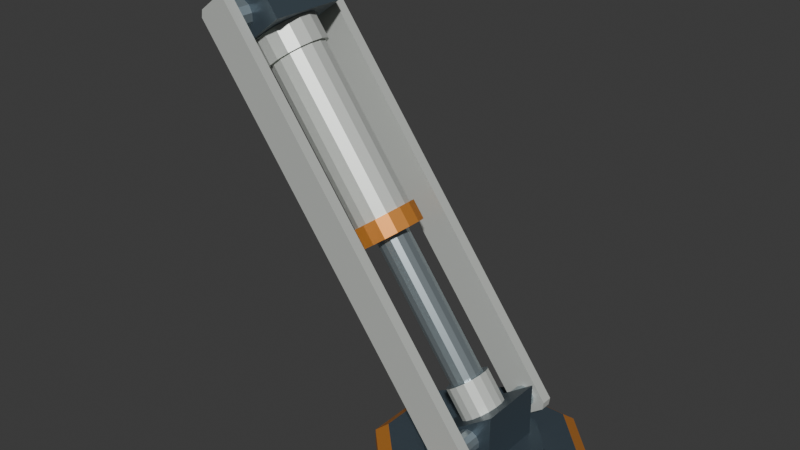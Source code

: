 # Source: source.blend  (saved by Blender 4.3.34; exported with 4.5.12 LTS)
import bpy
from mathutils import Matrix  # noqa: F401  (used for matrix-valued properties, if any)

bpy.ops.wm.read_factory_settings(use_empty=True)
scene = bpy.context.scene
scene.name = 'Scene'

# ---- collections
col_collection = bpy.data.collections.new('Collection'); scene.collection.children.link(col_collection)

# ---- materials (node trees are filled in below, after node groups)
mat_strut_warmivory = bpy.data.materials.new('Strut_WarmIvory')
mat_strut_warmivory.diffuse_color = (0.7, 0.73, 0.69, 1.0)
mat_pad_deepgraphite = bpy.data.materials.new('Pad_DeepGraphite')
mat_pad_deepgraphite.diffuse_color = (0.075, 0.105, 0.13, 1.0)
mat_details_signalochre = bpy.data.materials.new('Details_SignalOchre')
mat_details_signalochre.diffuse_color = (0.78, 0.3, 0.055, 1.0)
mat_pins_satinalloy = bpy.data.materials.new('Pins_SatinAlloy')
mat_pins_satinalloy.diffuse_color = (0.4, 0.47, 0.5, 1.0)

# ---- material node trees
mat_strut_warmivory.use_nodes = True; mat_strut_warmivory.node_tree.nodes.clear()
_N = mat_strut_warmivory.node_tree.nodes; _L = mat_strut_warmivory.node_tree.links
n0 = _N.new('ShaderNodeBsdfPrincipled'); n0.name = 'Principled BSDF'; n0.location = (10, 300)
n0.inputs[0].default_value = (0.7, 0.73, 0.69, 1.0)
n0.inputs[1].default_value = 0.3
n0.inputs[2].default_value = 0.43
n1 = _N.new('ShaderNodeOutputMaterial'); n1.name = 'Material Output'; n1.location = (300, 300)
_L.new(n0.outputs[0], n1.inputs[0])
n1.is_active_output = True
mat_pad_deepgraphite.use_nodes = True; mat_pad_deepgraphite.node_tree.nodes.clear()
_N = mat_pad_deepgraphite.node_tree.nodes; _L = mat_pad_deepgraphite.node_tree.links
n0 = _N.new('ShaderNodeBsdfPrincipled'); n0.name = 'Principled BSDF'; n0.location = (10, 300)
n0.inputs[0].default_value = (0.075, 0.105, 0.13, 1.0)
n0.inputs[1].default_value = 0.45
n1 = _N.new('ShaderNodeOutputMaterial'); n1.name = 'Material Output'; n1.location = (300, 300)
_L.new(n0.outputs[0], n1.inputs[0])
n1.is_active_output = True
mat_details_signalochre.use_nodes = True; mat_details_signalochre.node_tree.nodes.clear()
_N = mat_details_signalochre.node_tree.nodes; _L = mat_details_signalochre.node_tree.links
n0 = _N.new('ShaderNodeBsdfPrincipled'); n0.name = 'Principled BSDF'; n0.location = (10, 300)
n0.inputs[0].default_value = (0.78, 0.3, 0.055, 1.0)
n0.inputs[1].default_value = 0.42
n0.inputs[2].default_value = 0.42
n1 = _N.new('ShaderNodeOutputMaterial'); n1.name = 'Material Output'; n1.location = (300, 300)
_L.new(n0.outputs[0], n1.inputs[0])
n1.is_active_output = True
mat_pins_satinalloy.use_nodes = True; mat_pins_satinalloy.node_tree.nodes.clear()
_N = mat_pins_satinalloy.node_tree.nodes; _L = mat_pins_satinalloy.node_tree.links
n0 = _N.new('ShaderNodeBsdfPrincipled'); n0.name = 'Principled BSDF'; n0.location = (10, 300)
n0.inputs[0].default_value = (0.4, 0.47, 0.5, 1.0)
n0.inputs[1].default_value = 0.7
n0.inputs[2].default_value = 0.3
n1 = _N.new('ShaderNodeOutputMaterial'); n1.name = 'Material Output'; n1.location = (300, 300)
_L.new(n0.outputs[0], n1.inputs[0])
n1.is_active_output = True

# ---- world
world_world = bpy.data.worlds.new('World'); scene.world = world_world
world_world.use_nodes = True; world_world.node_tree.nodes.clear()
_N = world_world.node_tree.nodes; _L = world_world.node_tree.links
n0 = _N.new('ShaderNodeOutputWorld'); n0.name = 'World Output'; n0.location = (300, 300)
n1 = _N.new('ShaderNodeBackground'); n1.name = 'Background'; n1.location = (10, 300)
n1.inputs[0].default_value = (0.05088, 0.05088, 0.05088, 1.0)
_L.new(n1.outputs[0], n0.inputs[0])
n0.is_active_output = True
world_world.color = (0.05088, 0.05088, 0.05088)
world_world.sun_shadow_jitter_overblur = 0.0

# ---- meshes
me_octagonalsteppedfootpad = bpy.data.meshes.new('OctagonalSteppedFootpad')
me_octagonalsteppedfootpad.from_pydata([(0.53, 0.0, 0.0), (0.7137, 0.4435, 0.0), (0.9735, 0.1837, 0.0), (0.3463, 0.4435, 0.0), (0.08654, 0.1837, 0.0), (0.08654, -0.1837, 0.0), (0.3463, -0.4435, 0.0), (0.7137, -0.4435, 0.0), (0.9735, -0.1837, 0.0), (0.7137, 0.4435, 0.065), (0.9735, 0.1837, 0.065), (0.3463, 0.4435, 0.065), (0.08654, 0.1837, 0.065), (0.08654, -0.1837, 0.065), (0.3463, -0.4435, 0.065), (0.7137, -0.4435, 0.065), (0.9735, -0.1837, 0.065), (0.6907, 0.388, 0.11), (0.918, 0.1607, 0.11), (0.3693, 0.388, 0.11), (0.142, 0.1607, 0.11), (0.142, -0.1607, 0.11), (0.3693, -0.388, 0.11), (0.6907, -0.388, 0.11), (0.918, -0.1607, 0.11), (0.6333, 0.2494, 0.11), (0.7794, 0.1033, 0.11), (0.4267, 0.2494, 0.11), (0.2806, 0.1033, 0.11), (0.2806, -0.1033, 0.11), (0.4267, -0.2494, 0.11), (0.6333, -0.2494, 0.11), (0.7794, -0.1033, 0.11), (0.6333, 0.2494, 0.14), (0.7794, 0.1033, 0.14), (0.4267, 0.2494, 0.14), (0.2806, 0.1033, 0.14), (0.2806, -0.1033, 0.14), (0.4267, -0.2494, 0.14), (0.6333, -0.2494, 0.14), (0.7794, -0.1033, 0.14), (0.53, 0.0, 0.14)], [], [(0, 1, 2), (0, 3, 1), (0, 4, 3), (0, 5, 4), (0, 6, 5), (0, 7, 6), (0, 8, 7), (0, 2, 8), (2, 1, 9), (2, 9, 10), (1, 3, 11), (1, 11, 9), (3, 4, 12), (3, 12, 11), (4, 5, 13), (4, 13, 12), (5, 6, 14), (5, 14, 13), (6, 7, 15), (6, 15, 14), (7, 8, 16), (7, 16, 15), (8, 2, 10), (8, 10, 16), (10, 9, 17), (10, 17, 18), (9, 11, 19), (9, 19, 17), (11, 12, 20), (11, 20, 19), (12, 13, 21), (12, 21, 20), (13, 14, 22), (13, 22, 21), (14, 15, 23), (14, 23, 22), (15, 16, 24), (15, 24, 23), (16, 10, 18), (16, 18, 24), (18, 17, 25), (18, 25, 26), (17, 19, 27), (17, 27, 25), (19, 20, 28), (19, 28, 27), (20, 21, 29), (20, 29, 28), (21, 22, 30), (21, 30, 29), (22, 23, 31), (22, 31, 30), (23, 24, 32), (23, 32, 31), (24, 18, 26), (24, 26, 32), (26, 25, 33), (26, 33, 34), (25, 27, 35), (25, 35, 33), (27, 28, 36), (27, 36, 35), (28, 29, 37), (28, 37, 36), (29, 30, 38), (29, 38, 37), (30, 31, 39), (30, 39, 38), (31, 32, 40), (31, 40, 39), (32, 26, 34), (32, 34, 40), (34, 33, 41), (33, 35, 41), (35, 36, 41), (36, 37, 41), (37, 38, 41), (38, 39, 41), (39, 40, 41), (40, 34, 41)])
me_octagonalsteppedfootpad.polygons.foreach_set('material_index', [1, 1, 1, 1, 1, 1, 1, 1, 2, 2, 2, 2, 2, 2, 2, 2, 2, 2, 2, 2, 2, 2, 2, 2, 2, 2, 2, 2, 2, 2, 2, 2, 2, 2, 2, 2, 2, 2, 2, 2, 1, 1, 1, 1, 1, 1, 1, 1, 1, 1, 1, 1, 1, 1, 1, 1, 1, 1, 1, 1, 1, 1, 1, 1, 1, 1, 1, 1, 1, 1, 1, 1, 1, 1, 1, 1, 1, 1, 1, 1])
me_octagonalsteppedfootpad.materials.append(mat_strut_warmivory)
me_octagonalsteppedfootpad.materials.append(mat_pad_deepgraphite)
me_octagonalsteppedfootpad.materials.append(mat_details_signalochre)
me_octagonalsteppedfootpad.materials.append(mat_pins_satinalloy)
me_octagonalsteppedfootpad.update()
me_slopinglowershoe = bpy.data.meshes.new('SlopingLowerShoe')
me_slopinglowershoe.from_pydata([(0.39, 0.15, 0.175), (0.39, 0.15, 0.14), (0.67, 0.15, 0.14), (0.67, 0.15, 0.385), (0.39, -0.15, 0.175), (0.39, -0.15, 0.14), (0.67, -0.15, 0.14), (0.67, -0.15, 0.385)], [], [(2, 1, 0), (0, 3, 2), (4, 5, 6), (6, 7, 4), (1, 2, 6), (1, 6, 5), (2, 3, 7), (2, 7, 6), (3, 0, 4), (3, 4, 7), (0, 1, 5), (0, 5, 4)])
me_slopinglowershoe.polygons.foreach_set('material_index', [1, 1, 1, 1, 1, 1, 1, 1, 1, 1, 1, 1])
me_slopinglowershoe.materials.append(mat_strut_warmivory)
me_slopinglowershoe.materials.append(mat_pad_deepgraphite)
me_slopinglowershoe.materials.append(mat_details_signalochre)
me_slopinglowershoe.materials.append(mat_pins_satinalloy)
me_slopinglowershoe.update()
me_inclinedsteppedstrut = bpy.data.meshes.new('InclinedSteppedStrut')
me_inclinedsteppedstrut.from_pydata([(-0.55, 0.0, 1.72), (-0.4856, 0.1206, 1.768), (-0.5274, 0.1422, 1.737), (-0.4535, 0.08056, 1.792), (-0.4362, 0.02829, 1.805), (-0.4362, -0.02829, 1.805), (-0.4535, -0.08056, 1.792), (-0.4856, -0.1206, 1.768), (-0.5274, -0.1422, 1.737), (-0.5726, -0.1422, 1.703), (-0.6144, -0.1206, 1.672), (-0.6465, -0.08056, 1.648), (-0.6638, -0.02829, 1.635), (-0.6638, 0.02829, 1.635), (-0.6465, 0.08056, 1.648), (-0.6144, 0.1206, 1.672), (-0.5726, 0.1422, 1.703), (-0.4136, 0.1206, 1.672), (-0.4554, 0.1422, 1.641), (-0.3815, 0.08056, 1.696), (-0.3642, 0.02829, 1.709), (-0.3642, -0.02829, 1.709), (-0.3815, -0.08056, 1.696), (-0.4136, -0.1206, 1.672), (-0.4554, -0.1422, 1.641), (-0.5006, -0.1422, 1.607), (-0.5424, -0.1206, 1.576), (-0.5745, -0.08056, 1.552), (-0.5918, -0.02829, 1.539), (-0.5918, 0.02829, 1.539), (-0.5745, 0.08056, 1.552), (-0.5424, 0.1206, 1.576), (-0.5006, 0.1422, 1.607), (-0.4202, 0.1081, 1.667), (-0.4577, 0.1275, 1.639), (-0.3915, 0.07222, 1.689), (-0.376, 0.02536, 1.701), (-0.376, -0.02536, 1.701), (-0.3915, -0.07222, 1.689), (-0.4202, -0.1081, 1.667), (-0.4577, -0.1275, 1.639), (-0.4983, -0.1275, 1.609), (-0.5358, -0.1081, 1.581), (-0.5645, -0.07222, 1.559), (-0.58, -0.02536, 1.547), (-0.58, 0.02536, 1.547), (-0.5645, 0.07222, 1.559), (-0.5358, 0.1081, 1.581), (-0.4983, 0.1275, 1.609), (0.03578, 0.1081, 1.059), (-0.001711, 0.1275, 1.031), (0.06447, 0.07222, 1.081), (0.08, 0.02536, 1.093), (0.08, -0.02536, 1.093), (0.06447, -0.07222, 1.081), (0.03578, -0.1081, 1.059), (-0.001711, -0.1275, 1.031), (-0.04229, -0.1275, 1.001), (-0.07978, -0.1081, 0.9727), (-0.1085, -0.07222, 0.9511), (-0.124, -0.02536, 0.9395), (-0.124, 0.02536, 0.9395), (-0.1085, 0.07222, 0.9511), (-0.07978, 0.1081, 0.9727), (-0.04229, 0.1275, 1.001), (0.04467, 0.1247, 1.066), (0.001411, 0.1471, 1.034), (0.07778, 0.08334, 1.091), (0.09569, 0.02926, 1.104), (0.09569, -0.02926, 1.104), (0.07778, -0.08334, 1.091), (0.04467, -0.1247, 1.066), (0.001411, -0.1471, 1.034), (-0.04541, -0.1471, 0.9984), (-0.08867, -0.1247, 0.966), (-0.1218, -0.08334, 0.9412), (-0.1397, -0.02926, 0.9277), (-0.1397, 0.02926, 0.9277), (-0.1218, 0.08334, 0.9412), (-0.08867, 0.1247, 0.966), (-0.04541, 0.1471, 0.9984), (0.09867, 0.1247, 0.994), (0.05541, 0.1471, 0.9616), (0.1318, 0.08334, 1.019), (0.1497, 0.02926, 1.032), (0.1497, -0.02926, 1.032), (0.1318, -0.08334, 1.019), (0.09867, -0.1247, 0.994), (0.05541, -0.1471, 0.9616), (0.008589, -0.1471, 0.9264), (-0.03467, -0.1247, 0.894), (-0.06778, -0.08334, 0.8692), (-0.08569, -0.02926, 0.8557), (-0.08569, 0.02926, 0.8557), (-0.06778, 0.08334, 0.8692), (-0.03467, 0.1247, 0.894), (0.008589, 0.1471, 0.9264), (0.06533, 0.06236, 0.969), (0.04371, 0.07356, 0.9528), (0.08189, 0.04167, 0.9814), (0.09085, 0.01463, 0.9881), (0.09085, -0.01463, 0.9881), (0.08189, -0.04167, 0.9814), (0.06533, -0.06236, 0.969), (0.04371, -0.07356, 0.9528), (0.02029, -0.07356, 0.9352), (-0.001334, -0.06236, 0.919), (-0.01789, -0.04167, 0.9066), (-0.02685, -0.01463, 0.8999), (-0.02685, 0.01463, 0.8999), (-0.01789, 0.04167, 0.9066), (-0.001334, 0.06236, 0.919), (0.02029, 0.07356, 0.9352), (0.4733, 0.06236, 0.425), (0.4517, 0.07356, 0.4088), (0.4899, 0.04167, 0.4374), (0.4988, 0.01463, 0.4441), (0.4988, -0.01463, 0.4441), (0.4899, -0.04167, 0.4374), (0.4733, -0.06236, 0.425), (0.4517, -0.07356, 0.4088), (0.4283, -0.07356, 0.3912), (0.4067, -0.06236, 0.375), (0.3901, -0.04167, 0.3626), (0.3812, -0.01463, 0.3559), (0.3812, 0.01463, 0.3559), (0.3901, 0.04167, 0.3626), (0.4067, 0.06236, 0.375), (0.4283, 0.07356, 0.3912), (0.4844, 0.08315, 0.4333), (0.4556, 0.09808, 0.4117), (0.5065, 0.05556, 0.4499), (0.5185, 0.01951, 0.4588), (0.5185, -0.01951, 0.4588), (0.5065, -0.05556, 0.4499), (0.4844, -0.08315, 0.4333), (0.4556, -0.09808, 0.4117), (0.4244, -0.09808, 0.3883), (0.3956, -0.08315, 0.3667), (0.3735, -0.05556, 0.3501), (0.3615, -0.01951, 0.3412), (0.3615, 0.01951, 0.3412), (0.3735, 0.05556, 0.3501), (0.3956, 0.08315, 0.3667), (0.4244, 0.09808, 0.3883), (0.5744, 0.08315, 0.3133), (0.5456, 0.09808, 0.2917), (0.5965, 0.05556, 0.3299), (0.6085, 0.01951, 0.3388), (0.6085, -0.01951, 0.3388), (0.5965, -0.05556, 0.3299), (0.5744, -0.08315, 0.3133), (0.5456, -0.09808, 0.2917), (0.5144, -0.09808, 0.2683), (0.4856, -0.08315, 0.2467), (0.4635, -0.05556, 0.2301), (0.4515, -0.01951, 0.2212), (0.4515, 0.01951, 0.2212), (0.4635, 0.05556, 0.2301), (0.4856, 0.08315, 0.2467), (0.5144, 0.09808, 0.2683), (0.53, 0.0, 0.28)], [], [(0, 1, 2), (0, 3, 1), (0, 4, 3), (0, 5, 4), (0, 6, 5), (0, 7, 6), (0, 8, 7), (0, 9, 8), (0, 10, 9), (0, 11, 10), (0, 12, 11), (0, 13, 12), (0, 14, 13), (0, 15, 14), (0, 16, 15), (0, 2, 16), (2, 1, 17), (2, 17, 18), (1, 3, 19), (1, 19, 17), (3, 4, 20), (3, 20, 19), (4, 5, 21), (4, 21, 20), (5, 6, 22), (5, 22, 21), (6, 7, 23), (6, 23, 22), (7, 8, 24), (7, 24, 23), (8, 9, 25), (8, 25, 24), (9, 10, 26), (9, 26, 25), (10, 11, 27), (10, 27, 26), (11, 12, 28), (11, 28, 27), (12, 13, 29), (12, 29, 28), (13, 14, 30), (13, 30, 29), (14, 15, 31), (14, 31, 30), (15, 16, 32), (15, 32, 31), (16, 2, 18), (16, 18, 32), (18, 17, 33), (18, 33, 34), (17, 19, 35), (17, 35, 33), (19, 20, 36), (19, 36, 35), (20, 21, 37), (20, 37, 36), (21, 22, 38), (21, 38, 37), (22, 23, 39), (22, 39, 38), (23, 24, 40), (23, 40, 39), (24, 25, 41), (24, 41, 40), (25, 26, 42), (25, 42, 41), (26, 27, 43), (26, 43, 42), (27, 28, 44), (27, 44, 43), (28, 29, 45), (28, 45, 44), (29, 30, 46), (29, 46, 45), (30, 31, 47), (30, 47, 46), (31, 32, 48), (31, 48, 47), (32, 18, 34), (32, 34, 48), (34, 33, 49), (34, 49, 50), (33, 35, 51), (33, 51, 49), (35, 36, 52), (35, 52, 51), (36, 37, 53), (36, 53, 52), (37, 38, 54), (37, 54, 53), (38, 39, 55), (38, 55, 54), (39, 40, 56), (39, 56, 55), (40, 41, 57), (40, 57, 56), (41, 42, 58), (41, 58, 57), (42, 43, 59), (42, 59, 58), (43, 44, 60), (43, 60, 59), (44, 45, 61), (44, 61, 60), (45, 46, 62), (45, 62, 61), (46, 47, 63), (46, 63, 62), (47, 48, 64), (47, 64, 63), (48, 34, 50), (48, 50, 64), (50, 49, 65), (50, 65, 66), (49, 51, 67), (49, 67, 65), (51, 52, 68), (51, 68, 67), (52, 53, 69), (52, 69, 68), (53, 54, 70), (53, 70, 69), (54, 55, 71), (54, 71, 70), (55, 56, 72), (55, 72, 71), (56, 57, 73), (56, 73, 72), (57, 58, 74), (57, 74, 73), (58, 59, 75), (58, 75, 74), (59, 60, 76), (59, 76, 75), (60, 61, 77), (60, 77, 76), (61, 62, 78), (61, 78, 77), (62, 63, 79), (62, 79, 78), (63, 64, 80), (63, 80, 79), (64, 50, 66), (64, 66, 80), (66, 65, 81), (66, 81, 82), (65, 67, 83), (65, 83, 81), (67, 68, 84), (67, 84, 83), (68, 69, 85), (68, 85, 84), (69, 70, 86), (69, 86, 85), (70, 71, 87), (70, 87, 86), (71, 72, 88), (71, 88, 87), (72, 73, 89), (72, 89, 88), (73, 74, 90), (73, 90, 89), (74, 75, 91), (74, 91, 90), (75, 76, 92), (75, 92, 91), (76, 77, 93), (76, 93, 92), (77, 78, 94), (77, 94, 93), (78, 79, 95), (78, 95, 94), (79, 80, 96), (79, 96, 95), (80, 66, 82), (80, 82, 96), (82, 81, 97), (82, 97, 98), (81, 83, 99), (81, 99, 97), (83, 84, 100), (83, 100, 99), (84, 85, 101), (84, 101, 100), (85, 86, 102), (85, 102, 101), (86, 87, 103), (86, 103, 102), (87, 88, 104), (87, 104, 103), (88, 89, 105), (88, 105, 104), (89, 90, 106), (89, 106, 105), (90, 91, 107), (90, 107, 106), (91, 92, 108), (91, 108, 107), (92, 93, 109), (92, 109, 108), (93, 94, 110), (93, 110, 109), (94, 95, 111), (94, 111, 110), (95, 96, 112), (95, 112, 111), (96, 82, 98), (96, 98, 112), (98, 97, 113), (98, 113, 114), (97, 99, 115), (97, 115, 113), (99, 100, 116), (99, 116, 115), (100, 101, 117), (100, 117, 116), (101, 102, 118), (101, 118, 117), (102, 103, 119), (102, 119, 118), (103, 104, 120), (103, 120, 119), (104, 105, 121), (104, 121, 120), (105, 106, 122), (105, 122, 121), (106, 107, 123), (106, 123, 122), (107, 108, 124), (107, 124, 123), (108, 109, 125), (108, 125, 124), (109, 110, 126), (109, 126, 125), (110, 111, 127), (110, 127, 126), (111, 112, 128), (111, 128, 127), (112, 98, 114), (112, 114, 128), (114, 113, 129), (114, 129, 130), (113, 115, 131), (113, 131, 129), (115, 116, 132), (115, 132, 131), (116, 117, 133), (116, 133, 132), (117, 118, 134), (117, 134, 133), (118, 119, 135), (118, 135, 134), (119, 120, 136), (119, 136, 135), (120, 121, 137), (120, 137, 136), (121, 122, 138), (121, 138, 137), (122, 123, 139), (122, 139, 138), (123, 124, 140), (123, 140, 139), (124, 125, 141), (124, 141, 140), (125, 126, 142), (125, 142, 141), (126, 127, 143), (126, 143, 142), (127, 128, 144), (127, 144, 143), (128, 114, 130), (128, 130, 144), (130, 129, 145), (130, 145, 146), (129, 131, 147), (129, 147, 145), (131, 132, 148), (131, 148, 147), (132, 133, 149), (132, 149, 148), (133, 134, 150), (133, 150, 149), (134, 135, 151), (134, 151, 150), (135, 136, 152), (135, 152, 151), (136, 137, 153), (136, 153, 152), (137, 138, 154), (137, 154, 153), (138, 139, 155), (138, 155, 154), (139, 140, 156), (139, 156, 155), (140, 141, 157), (140, 157, 156), (141, 142, 158), (141, 158, 157), (142, 143, 159), (142, 159, 158), (143, 144, 160), (143, 160, 159), (144, 130, 146), (144, 146, 160), (146, 145, 161), (145, 147, 161), (147, 148, 161), (148, 149, 161), (149, 150, 161), (150, 151, 161), (151, 152, 161), (152, 153, 161), (153, 154, 161), (154, 155, 161), (155, 156, 161), (156, 157, 161), (157, 158, 161), (158, 159, 161), (159, 160, 161), (160, 146, 161)])
me_inclinedsteppedstrut.polygons.foreach_set('material_index', [0, 0, 0, 0, 0, 0, 0, 0, 0, 0, 0, 0, 0, 0, 0, 0, 0, 0, 0, 0, 0, 0, 0, 0, 0, 0, 0, 0, 0, 0, 0, 0, 0, 0, 0, 0, 0, 0, 0, 0, 0, 0, 0, 0, 0, 0, 0, 0, 0, 0, 0, 0, 0, 0, 0, 0, 0, 0, 0, 0, 0, 0, 0, 0, 0, 0, 0, 0, 0, 0, 0, 0, 0, 0, 0, 0, 0, 0, 0, 0, 0, 0, 0, 0, 0, 0, 0, 0, 0, 0, 0, 0, 0, 0, 0, 0, 0, 0, 0, 0, 0, 0, 0, 0, 0, 0, 0, 0, 0, 0, 0, 0, 2, 2, 2, 2, 2, 2, 2, 2, 2, 2, 2, 2, 2, 2, 2, 2, 2, 2, 2, 2, 2, 2, 2, 2, 2, 2, 2, 2, 2, 2, 2, 2, 2, 2, 2, 2, 2, 2, 2, 2, 2, 2, 2, 2, 2, 2, 2, 2, 2, 2, 2, 2, 2, 2, 2, 2, 2, 2, 2, 2, 2, 2, 2, 2, 3, 3, 3, 3, 3, 3, 3, 3, 3, 3, 3, 3, 3, 3, 3, 3, 3, 3, 3, 3, 3, 3, 3, 3, 3, 3, 3, 3, 3, 3, 3, 3, 3, 3, 3, 3, 3, 3, 3, 3, 3, 3, 3, 3, 3, 3, 3, 3, 3, 3, 3, 3, 3, 3, 3, 3, 3, 3, 3, 3, 3, 3, 3, 3, 3, 3, 3, 3, 3, 3, 3, 3, 3, 3, 3, 3, 3, 3, 3, 3, 3, 3, 3, 3, 3, 3, 3, 3, 3, 3, 3, 3, 3, 3, 3, 3, 0, 0, 0, 0, 0, 0, 0, 0, 0, 0, 0, 0, 0, 0, 0, 0, 0, 0, 0, 0, 0, 0, 0, 0, 0, 0, 0, 0, 0, 0, 0, 0, 0, 0, 0, 0, 0, 0, 0, 0, 0, 0, 0, 0, 0, 0, 0, 0])
me_inclinedsteppedstrut.materials.append(mat_strut_warmivory)
me_inclinedsteppedstrut.materials.append(mat_pad_deepgraphite)
me_inclinedsteppedstrut.materials.append(mat_details_signalochre)
me_inclinedsteppedstrut.materials.append(mat_pins_satinalloy)
me_inclinedsteppedstrut.update()
me_uppermountingblock = bpy.data.meshes.new('UpperMountingBlock')
me_uppermountingblock.from_pydata([(-0.826, -0.18, 1.788), (-0.538, -0.18, 2.004), (-0.538, 0.18, 2.004), (-0.826, 0.18, 1.788), (-0.694, -0.18, 1.612), (-0.694, 0.18, 1.612), (-0.406, 0.18, 1.828), (-0.406, -0.18, 1.828)], [], [(0, 1, 2), (0, 2, 3), (4, 5, 6), (4, 6, 7), (0, 3, 5), (0, 5, 4), (1, 7, 6), (1, 6, 2), (0, 4, 7), (0, 7, 1), (3, 2, 6), (3, 6, 5)])
me_uppermountingblock.polygons.foreach_set('material_index', [1, 1, 1, 1, 1, 1, 1, 1, 1, 1, 1, 1])
me_uppermountingblock.materials.append(mat_strut_warmivory)
me_uppermountingblock.materials.append(mat_pad_deepgraphite)
me_uppermountingblock.materials.append(mat_details_signalochre)
me_uppermountingblock.materials.append(mat_pins_satinalloy)
me_uppermountingblock.update()
me_nearchamferedsidelink = bpy.data.meshes.new('NearChamferedSideLink')
me_nearchamferedsidelink.from_pydata([(0.671, -0.25, 0.2371), (-0.5811, -0.25, 1.903), (-0.6161, -0.25, 1.908), (-0.712, -0.25, 1.836), (-0.717, -0.25, 1.801), (0.5351, -0.25, 0.135), (0.5701, -0.25, 0.13), (0.666, -0.25, 0.2021), (0.671, -0.3, 0.2371), (-0.5811, -0.3, 1.903), (-0.6161, -0.3, 1.908), (-0.712, -0.3, 1.836), (-0.717, -0.3, 1.801), (0.5351, -0.3, 0.135), (0.5701, -0.3, 0.13), (0.666, -0.3, 0.2021)], [], [(2, 1, 0), (3, 2, 0), (4, 3, 0), (5, 4, 0), (6, 5, 0), (0, 7, 6), (8, 9, 10), (8, 10, 11), (8, 11, 12), (8, 12, 13), (8, 13, 14), (14, 15, 8), (1, 2, 10), (1, 10, 9), (2, 3, 11), (2, 11, 10), (3, 4, 12), (3, 12, 11), (4, 5, 13), (4, 13, 12), (5, 6, 14), (5, 14, 13), (6, 7, 15), (6, 15, 14), (7, 0, 8), (7, 8, 15), (0, 1, 9), (0, 9, 8)])
me_nearchamferedsidelink.materials.append(mat_strut_warmivory)
me_nearchamferedsidelink.materials.append(mat_pad_deepgraphite)
me_nearchamferedsidelink.materials.append(mat_details_signalochre)
me_nearchamferedsidelink.materials.append(mat_pins_satinalloy)
me_nearchamferedsidelink.update()
me_upperneartransversepin = bpy.data.meshes.new('UpperNearTransversePin')
me_upperneartransversepin.from_pydata([(-0.616, -0.18, 1.808), (-0.5665, -0.18, 1.857), (-0.5484, -0.18, 1.826), (-0.5979, -0.18, 1.876), (-0.6341, -0.18, 1.876), (-0.6655, -0.18, 1.857), (-0.6836, -0.18, 1.826), (-0.6836, -0.18, 1.79), (-0.6655, -0.18, 1.759), (-0.6341, -0.18, 1.74), (-0.5979, -0.18, 1.74), (-0.5665, -0.18, 1.759), (-0.5484, -0.18, 1.79), (-0.5665, -0.25, 1.857), (-0.5484, -0.25, 1.826), (-0.5979, -0.25, 1.876), (-0.6341, -0.25, 1.876), (-0.6655, -0.25, 1.857), (-0.6836, -0.25, 1.826), (-0.6836, -0.25, 1.79), (-0.6655, -0.25, 1.759), (-0.6341, -0.25, 1.74), (-0.5979, -0.25, 1.74), (-0.5665, -0.25, 1.759), (-0.5484, -0.25, 1.79), (-0.616, -0.25, 1.808)], [], [(0, 1, 2), (0, 3, 1), (0, 4, 3), (0, 5, 4), (0, 6, 5), (0, 7, 6), (0, 8, 7), (0, 9, 8), (0, 10, 9), (0, 11, 10), (0, 12, 11), (0, 2, 12), (2, 1, 13), (2, 13, 14), (1, 3, 15), (1, 15, 13), (3, 4, 16), (3, 16, 15), (4, 5, 17), (4, 17, 16), (5, 6, 18), (5, 18, 17), (6, 7, 19), (6, 19, 18), (7, 8, 20), (7, 20, 19), (8, 9, 21), (8, 21, 20), (9, 10, 22), (9, 22, 21), (10, 11, 23), (10, 23, 22), (11, 12, 24), (11, 24, 23), (12, 2, 14), (12, 14, 24), (14, 13, 25), (13, 15, 25), (15, 16, 25), (16, 17, 25), (17, 18, 25), (18, 19, 25), (19, 20, 25), (20, 21, 25), (21, 22, 25), (22, 23, 25), (23, 24, 25), (24, 14, 25)])
me_upperneartransversepin.polygons.foreach_set('material_index', [3, 3, 3, 3, 3, 3, 3, 3, 3, 3, 3, 3, 3, 3, 3, 3, 3, 3, 3, 3, 3, 3, 3, 3, 3, 3, 3, 3, 3, 3, 3, 3, 3, 3, 3, 3, 3, 3, 3, 3, 3, 3, 3, 3, 3, 3, 3, 3])
me_upperneartransversepin.materials.append(mat_strut_warmivory)
me_upperneartransversepin.materials.append(mat_pad_deepgraphite)
me_upperneartransversepin.materials.append(mat_details_signalochre)
me_upperneartransversepin.materials.append(mat_pins_satinalloy)
me_upperneartransversepin.update()
me_lowerneartransversepin = bpy.data.meshes.new('LowerNearTransversePin')
me_lowerneartransversepin.from_pydata([(0.57, -0.15, 0.23), (0.6054, -0.15, 0.2654), (0.6183, -0.15, 0.2429), (0.5829, -0.15, 0.2783), (0.5571, -0.15, 0.2783), (0.5346, -0.15, 0.2654), (0.5217, -0.15, 0.2429), (0.5217, -0.15, 0.2171), (0.5346, -0.15, 0.1946), (0.5571, -0.15, 0.1817), (0.5829, -0.15, 0.1817), (0.6054, -0.15, 0.1946), (0.6183, -0.15, 0.2171), (0.6054, -0.25, 0.2654), (0.6183, -0.25, 0.2429), (0.5829, -0.25, 0.2783), (0.5571, -0.25, 0.2783), (0.5346, -0.25, 0.2654), (0.5217, -0.25, 0.2429), (0.5217, -0.25, 0.2171), (0.5346, -0.25, 0.1946), (0.5571, -0.25, 0.1817), (0.5829, -0.25, 0.1817), (0.6054, -0.25, 0.1946), (0.6183, -0.25, 0.2171), (0.57, -0.25, 0.23)], [], [(0, 1, 2), (0, 3, 1), (0, 4, 3), (0, 5, 4), (0, 6, 5), (0, 7, 6), (0, 8, 7), (0, 9, 8), (0, 10, 9), (0, 11, 10), (0, 12, 11), (0, 2, 12), (2, 1, 13), (2, 13, 14), (1, 3, 15), (1, 15, 13), (3, 4, 16), (3, 16, 15), (4, 5, 17), (4, 17, 16), (5, 6, 18), (5, 18, 17), (6, 7, 19), (6, 19, 18), (7, 8, 20), (7, 20, 19), (8, 9, 21), (8, 21, 20), (9, 10, 22), (9, 22, 21), (10, 11, 23), (10, 23, 22), (11, 12, 24), (11, 24, 23), (12, 2, 14), (12, 14, 24), (14, 13, 25), (13, 15, 25), (15, 16, 25), (16, 17, 25), (17, 18, 25), (18, 19, 25), (19, 20, 25), (20, 21, 25), (21, 22, 25), (22, 23, 25), (23, 24, 25), (24, 14, 25)])
me_lowerneartransversepin.polygons.foreach_set('material_index', [3, 3, 3, 3, 3, 3, 3, 3, 3, 3, 3, 3, 3, 3, 3, 3, 3, 3, 3, 3, 3, 3, 3, 3, 3, 3, 3, 3, 3, 3, 3, 3, 3, 3, 3, 3, 3, 3, 3, 3, 3, 3, 3, 3, 3, 3, 3, 3])
me_lowerneartransversepin.materials.append(mat_strut_warmivory)
me_lowerneartransversepin.materials.append(mat_pad_deepgraphite)
me_lowerneartransversepin.materials.append(mat_details_signalochre)
me_lowerneartransversepin.materials.append(mat_pins_satinalloy)
me_lowerneartransversepin.update()
me_farchamferedsidelink = bpy.data.meshes.new('FarChamferedSideLink')
me_farchamferedsidelink.from_pydata([(0.671, 0.3, 0.2371), (-0.5811, 0.3, 1.903), (-0.6161, 0.3, 1.908), (-0.712, 0.3, 1.836), (-0.717, 0.3, 1.801), (0.5351, 0.3, 0.135), (0.5701, 0.3, 0.13), (0.666, 0.3, 0.2021), (0.671, 0.25, 0.2371), (-0.5811, 0.25, 1.903), (-0.6161, 0.25, 1.908), (-0.712, 0.25, 1.836), (-0.717, 0.25, 1.801), (0.5351, 0.25, 0.135), (0.5701, 0.25, 0.13), (0.666, 0.25, 0.2021)], [], [(2, 1, 0), (3, 2, 0), (4, 3, 0), (5, 4, 0), (6, 5, 0), (0, 7, 6), (8, 9, 10), (8, 10, 11), (8, 11, 12), (8, 12, 13), (8, 13, 14), (14, 15, 8), (1, 2, 10), (1, 10, 9), (2, 3, 11), (2, 11, 10), (3, 4, 12), (3, 12, 11), (4, 5, 13), (4, 13, 12), (5, 6, 14), (5, 14, 13), (6, 7, 15), (6, 15, 14), (7, 0, 8), (7, 8, 15), (0, 1, 9), (0, 9, 8)])
me_farchamferedsidelink.materials.append(mat_strut_warmivory)
me_farchamferedsidelink.materials.append(mat_pad_deepgraphite)
me_farchamferedsidelink.materials.append(mat_details_signalochre)
me_farchamferedsidelink.materials.append(mat_pins_satinalloy)
me_farchamferedsidelink.update()
me_upperfartransversepin = bpy.data.meshes.new('UpperFarTransversePin')
me_upperfartransversepin.from_pydata([(-0.616, 0.18, 1.808), (-0.5665, 0.18, 1.759), (-0.5484, 0.18, 1.79), (-0.5979, 0.18, 1.74), (-0.6341, 0.18, 1.74), (-0.6655, 0.18, 1.759), (-0.6836, 0.18, 1.79), (-0.6836, 0.18, 1.826), (-0.6655, 0.18, 1.857), (-0.6341, 0.18, 1.876), (-0.5979, 0.18, 1.876), (-0.5665, 0.18, 1.857), (-0.5484, 0.18, 1.826), (-0.5665, 0.25, 1.759), (-0.5484, 0.25, 1.79), (-0.5979, 0.25, 1.74), (-0.6341, 0.25, 1.74), (-0.6655, 0.25, 1.759), (-0.6836, 0.25, 1.79), (-0.6836, 0.25, 1.826), (-0.6655, 0.25, 1.857), (-0.6341, 0.25, 1.876), (-0.5979, 0.25, 1.876), (-0.5665, 0.25, 1.857), (-0.5484, 0.25, 1.826), (-0.616, 0.25, 1.808)], [], [(0, 1, 2), (0, 3, 1), (0, 4, 3), (0, 5, 4), (0, 6, 5), (0, 7, 6), (0, 8, 7), (0, 9, 8), (0, 10, 9), (0, 11, 10), (0, 12, 11), (0, 2, 12), (2, 1, 13), (2, 13, 14), (1, 3, 15), (1, 15, 13), (3, 4, 16), (3, 16, 15), (4, 5, 17), (4, 17, 16), (5, 6, 18), (5, 18, 17), (6, 7, 19), (6, 19, 18), (7, 8, 20), (7, 20, 19), (8, 9, 21), (8, 21, 20), (9, 10, 22), (9, 22, 21), (10, 11, 23), (10, 23, 22), (11, 12, 24), (11, 24, 23), (12, 2, 14), (12, 14, 24), (14, 13, 25), (13, 15, 25), (15, 16, 25), (16, 17, 25), (17, 18, 25), (18, 19, 25), (19, 20, 25), (20, 21, 25), (21, 22, 25), (22, 23, 25), (23, 24, 25), (24, 14, 25)])
me_upperfartransversepin.polygons.foreach_set('material_index', [3, 3, 3, 3, 3, 3, 3, 3, 3, 3, 3, 3, 3, 3, 3, 3, 3, 3, 3, 3, 3, 3, 3, 3, 3, 3, 3, 3, 3, 3, 3, 3, 3, 3, 3, 3, 3, 3, 3, 3, 3, 3, 3, 3, 3, 3, 3, 3])
me_upperfartransversepin.materials.append(mat_strut_warmivory)
me_upperfartransversepin.materials.append(mat_pad_deepgraphite)
me_upperfartransversepin.materials.append(mat_details_signalochre)
me_upperfartransversepin.materials.append(mat_pins_satinalloy)
me_upperfartransversepin.update()
me_lowerfartransversepin = bpy.data.meshes.new('LowerFarTransversePin')
me_lowerfartransversepin.from_pydata([(0.57, 0.15, 0.23), (0.6054, 0.15, 0.1946), (0.6183, 0.15, 0.2171), (0.5829, 0.15, 0.1817), (0.5571, 0.15, 0.1817), (0.5346, 0.15, 0.1946), (0.5217, 0.15, 0.2171), (0.5217, 0.15, 0.2429), (0.5346, 0.15, 0.2654), (0.5571, 0.15, 0.2783), (0.5829, 0.15, 0.2783), (0.6054, 0.15, 0.2654), (0.6183, 0.15, 0.2429), (0.6054, 0.25, 0.1946), (0.6183, 0.25, 0.2171), (0.5829, 0.25, 0.1817), (0.5571, 0.25, 0.1817), (0.5346, 0.25, 0.1946), (0.5217, 0.25, 0.2171), (0.5217, 0.25, 0.2429), (0.5346, 0.25, 0.2654), (0.5571, 0.25, 0.2783), (0.5829, 0.25, 0.2783), (0.6054, 0.25, 0.2654), (0.6183, 0.25, 0.2429), (0.57, 0.25, 0.23)], [], [(0, 1, 2), (0, 3, 1), (0, 4, 3), (0, 5, 4), (0, 6, 5), (0, 7, 6), (0, 8, 7), (0, 9, 8), (0, 10, 9), (0, 11, 10), (0, 12, 11), (0, 2, 12), (2, 1, 13), (2, 13, 14), (1, 3, 15), (1, 15, 13), (3, 4, 16), (3, 16, 15), (4, 5, 17), (4, 17, 16), (5, 6, 18), (5, 18, 17), (6, 7, 19), (6, 19, 18), (7, 8, 20), (7, 20, 19), (8, 9, 21), (8, 21, 20), (9, 10, 22), (9, 22, 21), (10, 11, 23), (10, 23, 22), (11, 12, 24), (11, 24, 23), (12, 2, 14), (12, 14, 24), (14, 13, 25), (13, 15, 25), (15, 16, 25), (16, 17, 25), (17, 18, 25), (18, 19, 25), (19, 20, 25), (20, 21, 25), (21, 22, 25), (22, 23, 25), (23, 24, 25), (24, 14, 25)])
me_lowerfartransversepin.polygons.foreach_set('material_index', [3, 3, 3, 3, 3, 3, 3, 3, 3, 3, 3, 3, 3, 3, 3, 3, 3, 3, 3, 3, 3, 3, 3, 3, 3, 3, 3, 3, 3, 3, 3, 3, 3, 3, 3, 3, 3, 3, 3, 3, 3, 3, 3, 3, 3, 3, 3, 3])
me_lowerfartransversepin.materials.append(mat_strut_warmivory)
me_lowerfartransversepin.materials.append(mat_pad_deepgraphite)
me_lowerfartransversepin.materials.append(mat_details_signalochre)
me_lowerfartransversepin.materials.append(mat_pins_satinalloy)
me_lowerfartransversepin.update()

# ---- objects
ob_onedeployedlandingstrut = bpy.data.objects.new('OneDeployedLandingStrut', None)
ob_octagonalsteppedfootpad = bpy.data.objects.new('OctagonalSteppedFootpad', me_octagonalsteppedfootpad)
ob_slopinglowershoe = bpy.data.objects.new('SlopingLowerShoe', me_slopinglowershoe)
ob_inclinedsteppedstrut = bpy.data.objects.new('InclinedSteppedStrut', me_inclinedsteppedstrut)
ob_uppermountingblock = bpy.data.objects.new('UpperMountingBlock', me_uppermountingblock)
ob_nearchamferedsidelink = bpy.data.objects.new('NearChamferedSideLink', me_nearchamferedsidelink)
ob_upperneartransversepin = bpy.data.objects.new('UpperNearTransversePin', me_upperneartransversepin)
ob_lowerneartransversepin = bpy.data.objects.new('LowerNearTransversePin', me_lowerneartransversepin)
ob_farchamferedsidelink = bpy.data.objects.new('FarChamferedSideLink', me_farchamferedsidelink)
ob_upperfartransversepin = bpy.data.objects.new('UpperFarTransversePin', me_upperfartransversepin)
ob_lowerfartransversepin = bpy.data.objects.new('LowerFarTransversePin', me_lowerfartransversepin)

# ---- transforms, parenting, visibility, modifiers, constraints
ob_onedeployedlandingstrut.location = (0.0, 0.0, 0.0)
ob_octagonalsteppedfootpad.parent = ob_onedeployedlandingstrut
ob_octagonalsteppedfootpad.location = (0.0, 0.0, 0.0)
ob_slopinglowershoe.parent = ob_onedeployedlandingstrut
ob_slopinglowershoe.location = (0.0, 0.0, 0.0)
ob_inclinedsteppedstrut.parent = ob_onedeployedlandingstrut
ob_inclinedsteppedstrut.location = (0.0, 0.0, 0.0)
ob_uppermountingblock.parent = ob_onedeployedlandingstrut
ob_uppermountingblock.location = (0.0, 0.0, 0.0)
ob_nearchamferedsidelink.parent = ob_onedeployedlandingstrut
ob_nearchamferedsidelink.location = (0.0, 0.0, 0.0)
ob_upperneartransversepin.parent = ob_onedeployedlandingstrut
ob_upperneartransversepin.location = (0.0, 0.0, 0.0)
ob_lowerneartransversepin.parent = ob_onedeployedlandingstrut
ob_lowerneartransversepin.location = (0.0, 0.0, 0.0)
ob_farchamferedsidelink.parent = ob_onedeployedlandingstrut
ob_farchamferedsidelink.location = (0.0, 0.0, 0.0)
ob_upperfartransversepin.parent = ob_onedeployedlandingstrut
ob_upperfartransversepin.location = (0.0, 0.0, 0.0)
ob_lowerfartransversepin.parent = ob_onedeployedlandingstrut
ob_lowerfartransversepin.location = (0.0, 0.0, 0.0)

# ---- collection membership
scene.collection.objects.link(ob_onedeployedlandingstrut)
scene.collection.objects.link(ob_octagonalsteppedfootpad)
scene.collection.objects.link(ob_slopinglowershoe)
scene.collection.objects.link(ob_inclinedsteppedstrut)
scene.collection.objects.link(ob_uppermountingblock)
scene.collection.objects.link(ob_nearchamferedsidelink)
scene.collection.objects.link(ob_upperneartransversepin)
scene.collection.objects.link(ob_lowerneartransversepin)
scene.collection.objects.link(ob_farchamferedsidelink)
scene.collection.objects.link(ob_upperfartransversepin)
scene.collection.objects.link(ob_lowerfartransversepin)

# ---- scene / render settings (as saved in the file)
scene.frame_start = 1; scene.frame_end = 250; scene.frame_set(1)
scene.render.engine = 'CYCLES'
scene.render.use_compositing = False
scene.cycles.use_denoising = False
scene.cycles.samples = 128
scene.cycles.use_adaptive_sampling = False
scene.cycles.seed = 17
bpy.context.view_layer.update()

# ---- added for rendering (the .blend has no active camera and no usable light): camera, sun
cam_auto = bpy.data.cameras.new('AutoCamera')
cam_auto.lens = 50.0
cam_auto.sensor_width = 36.0
cam_auto.clip_end = 1000.0
ob_auto_camera = bpy.data.objects.new('AutoCamera', cam_auto)
scene.collection.objects.link(ob_auto_camera)
ob_auto_camera.location = (2.69731, -3.1483, 3.10086)
ob_auto_camera.rotation_euler = (1.09748, -7.21219e-08, 0.694738)
scene.camera = ob_auto_camera
light_auto_sun = bpy.data.lights.new('AutoSun', 'SUN')
light_auto_sun.energy = 3.0
light_auto_sun.angle = 0.0523599
ob_auto_sun = bpy.data.objects.new('AutoSun', light_auto_sun)
scene.collection.objects.link(ob_auto_sun)
ob_auto_sun.rotation_euler = (0.872665, 0.174533, 0.523599)
bpy.context.view_layer.update()
